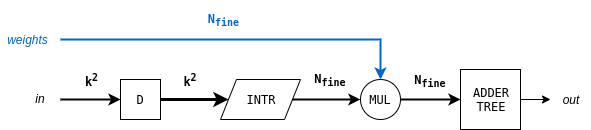

The diagram above was exported from draw.io. Its source (the exported page's mxGraphModel, read from the mxfile embedded in the PNG):
<mxGraphModel dx="2207" dy="777" grid="1" gridSize="10" guides="1" tooltips="1" connect="1" arrows="1" fold="1" page="1" pageScale="1" pageWidth="850" pageHeight="1100" math="0" shadow="0">
  <root>
    <mxCell id="0" />
    <mxCell id="1" parent="0" />
    <mxCell id="2" style="edgeStyle=orthogonalEdgeStyle;rounded=0;orthogonalLoop=1;jettySize=auto;html=1;entryX=0;entryY=0.5;entryDx=0;entryDy=0;strokeColor=#000000;strokeWidth=3;" edge="1" source="3" target="19" parent="1">
      <mxGeometry relative="1" as="geometry" />
    </mxCell>
    <mxCell id="3" value="&lt;pre&gt;D&lt;/pre&gt;" style="rounded=0;whiteSpace=wrap;html=1;strokeColor=#000000;strokeWidth=1;fillColor=#FFFFFF;" vertex="1" parent="1">
      <mxGeometry x="400" y="2000" width="40" height="40" as="geometry" />
    </mxCell>
    <mxCell id="4" style="edgeStyle=orthogonalEdgeStyle;rounded=0;orthogonalLoop=1;jettySize=auto;html=1;entryX=0;entryY=0.5;entryDx=0;entryDy=0;strokeColor=#000000;strokeWidth=2;exitX=1;exitY=0.5;exitDx=0;exitDy=0;" edge="1" source="19" parent="1">
      <mxGeometry relative="1" as="geometry">
        <mxPoint x="590" y="2020" as="sourcePoint" />
        <mxPoint x="639.8571428571431" y="2020" as="targetPoint" />
      </mxGeometry>
    </mxCell>
    <mxCell id="5" value="" style="endArrow=classic;html=1;strokeColor=#000000;strokeWidth=2;entryX=0;entryY=0.5;entryDx=0;entryDy=0;" edge="1" target="3" parent="1">
      <mxGeometry width="50" height="50" relative="1" as="geometry">
        <mxPoint x="340" y="2020" as="sourcePoint" />
        <mxPoint x="210" y="2080" as="targetPoint" />
      </mxGeometry>
    </mxCell>
    <mxCell id="6" value="&lt;pre&gt;&lt;b&gt;k&lt;sup&gt;2&lt;/sup&gt;&lt;/b&gt;&lt;/pre&gt;" style="text;html=1;strokeColor=none;fillColor=none;align=center;verticalAlign=middle;whiteSpace=wrap;rounded=0;" vertex="1" parent="1">
      <mxGeometry x="440" y="1990" width="60" height="20" as="geometry" />
    </mxCell>
    <mxCell id="7" value="&lt;pre&gt;&lt;b&gt;N&lt;sub&gt;fine&lt;/sub&gt;&lt;/b&gt;&lt;/pre&gt;" style="text;html=1;strokeColor=none;fillColor=none;align=center;verticalAlign=middle;whiteSpace=wrap;rounded=0;" vertex="1" parent="1">
      <mxGeometry x="580" y="1990" width="60" height="20" as="geometry" />
    </mxCell>
    <mxCell id="8" value="&lt;pre&gt;&lt;b&gt;k&lt;sup&gt;2&lt;/sup&gt;&lt;/b&gt;&lt;/pre&gt;" style="text;html=1;strokeColor=none;fillColor=none;align=center;verticalAlign=middle;whiteSpace=wrap;rounded=0;" vertex="1" parent="1">
      <mxGeometry x="340" y="1990" width="61" height="20" as="geometry" />
    </mxCell>
    <mxCell id="9" style="edgeStyle=orthogonalEdgeStyle;rounded=0;orthogonalLoop=1;jettySize=auto;html=1;strokeColor=#000000;strokeWidth=2;entryX=0;entryY=0.5;entryDx=0;entryDy=0;" edge="1" source="10" target="12" parent="1">
      <mxGeometry relative="1" as="geometry">
        <mxPoint x="720" y="2020" as="targetPoint" />
      </mxGeometry>
    </mxCell>
    <mxCell id="10" value="&lt;pre&gt;MUL&lt;/pre&gt;" style="ellipse;whiteSpace=wrap;html=1;aspect=fixed;fillColor=#FFFFFF;" vertex="1" parent="1">
      <mxGeometry x="640" y="2000" width="40" height="40" as="geometry" />
    </mxCell>
    <mxCell id="11" value="" style="endArrow=classic;html=1;strokeColor=#0066CC;strokeWidth=2;entryX=0.5;entryY=0;entryDx=0;entryDy=0;rounded=0;" edge="1" target="10" parent="1">
      <mxGeometry width="50" height="50" relative="1" as="geometry">
        <mxPoint x="340" y="1960" as="sourcePoint" />
        <mxPoint x="705" y="1900" as="targetPoint" />
        <Array as="points">
          <mxPoint x="660" y="1960" />
        </Array>
      </mxGeometry>
    </mxCell>
    <mxCell id="12" value="&lt;pre&gt;ADDER&lt;br&gt;TREE&lt;/pre&gt;" style="rounded=0;whiteSpace=wrap;html=1;strokeColor=#000000;strokeWidth=1;fillColor=#FFFFFF;" vertex="1" parent="1">
      <mxGeometry x="740" y="1990" width="60" height="60" as="geometry" />
    </mxCell>
    <mxCell id="13" value="" style="endArrow=classic;html=1;strokeColor=#000000;strokeWidth=1;exitX=1;exitY=0.5;exitDx=0;exitDy=0;" edge="1" source="12" parent="1">
      <mxGeometry width="50" height="50" relative="1" as="geometry">
        <mxPoint x="840" y="2015.5" as="sourcePoint" />
        <mxPoint x="830" y="2020" as="targetPoint" />
      </mxGeometry>
    </mxCell>
    <mxCell id="14" value="in" style="text;html=1;strokeColor=none;fillColor=none;align=center;verticalAlign=middle;whiteSpace=wrap;rounded=0;fontStyle=2" vertex="1" parent="1">
      <mxGeometry x="300" y="2008.5" width="40" height="20" as="geometry" />
    </mxCell>
    <mxCell id="15" value="&lt;font color=&quot;#0066cc&quot;&gt;weights&lt;/font&gt;" style="text;html=1;strokeColor=none;fillColor=none;align=center;verticalAlign=middle;whiteSpace=wrap;rounded=0;fontStyle=2" vertex="1" parent="1">
      <mxGeometry x="280" y="1950" width="55" height="20" as="geometry" />
    </mxCell>
    <mxCell id="16" value="out" style="text;html=1;strokeColor=none;fillColor=none;align=center;verticalAlign=middle;whiteSpace=wrap;rounded=0;fontStyle=2" vertex="1" parent="1">
      <mxGeometry x="830" y="2010" width="40" height="20" as="geometry" />
    </mxCell>
    <mxCell id="17" value="&lt;pre&gt;&lt;b&gt;&lt;font color=&quot;#0066cc&quot;&gt;N&lt;sub&gt;fine&lt;/sub&gt;&lt;/font&gt;&lt;/b&gt;&lt;/pre&gt;" style="text;html=1;strokeColor=none;fillColor=none;align=center;verticalAlign=middle;whiteSpace=wrap;rounded=0;" vertex="1" parent="1">
      <mxGeometry x="340" y="1930" width="325" height="20" as="geometry" />
    </mxCell>
    <mxCell id="18" value="&lt;pre&gt;&lt;b&gt;N&lt;sub&gt;fine&lt;/sub&gt;&lt;/b&gt;&lt;/pre&gt;" style="text;html=1;strokeColor=none;fillColor=none;align=center;verticalAlign=middle;whiteSpace=wrap;rounded=0;" vertex="1" parent="1">
      <mxGeometry x="680" y="1991" width="60" height="20" as="geometry" />
    </mxCell>
    <mxCell id="19" value="" style="shape=parallelogram;perimeter=parallelogramPerimeter;whiteSpace=wrap;html=1;rounded=0;glass=0;strokeColor=#000000;strokeWidth=1;fillColor=#ffffff;gradientColor=none;" vertex="1" parent="1">
      <mxGeometry x="500" y="2000" width="80" height="40" as="geometry" />
    </mxCell>
    <mxCell id="20" value="&lt;pre&gt;INTR&lt;/pre&gt;" style="text;html=1;strokeColor=none;fillColor=none;align=center;verticalAlign=middle;whiteSpace=wrap;rounded=0;" vertex="1" parent="1">
      <mxGeometry x="500" y="2000" width="80" height="40" as="geometry" />
    </mxCell>
  </root>
</mxGraphModel>